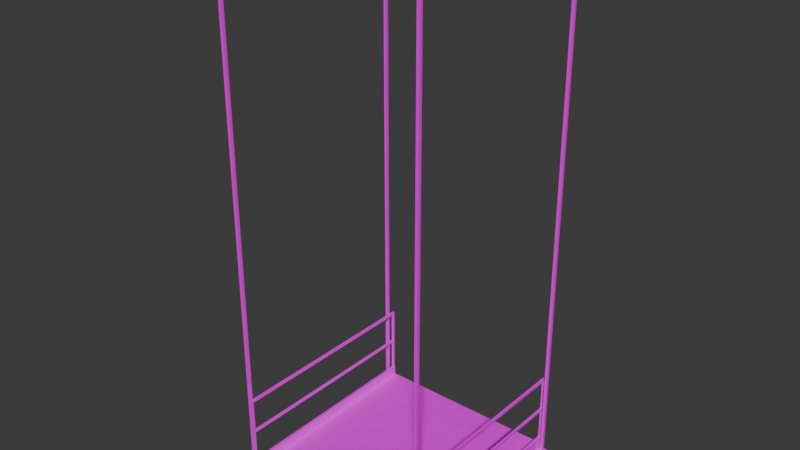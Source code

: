 # Source: Straight_Wires_.blend  (saved by Blender 4.3.34; exported with 4.5.12 LTS)
import bpy
from mathutils import Matrix  # noqa: F401  (used for matrix-valued properties, if any)

bpy.ops.wm.read_factory_settings(use_empty=True)
scene = bpy.context.scene
scene.name = 'Scene'

# ---- collections
col_collection = bpy.data.collections.new('Collection'); scene.collection.children.link(col_collection)

# ---- images (referenced by path relative to the original .blend; pixels are not part of the script)
import os
ASSET_DIR = os.environ.get("B2B_ASSET_DIR", "")  # directory of the original .blend (textures are referenced by path, not embedded)
HERE = os.path.dirname(os.path.abspath(__file__))  # packed textures are extracted next to this script under _unpacked/

def load_image(name, relpath, width, height, colorspace="sRGB"):
    """Load a texture the original file referenced (path relative to the .blend, or extracted next to this script)."""
    p = next((c for c in (os.path.join(HERE, relpath), os.path.join(ASSET_DIR, relpath)) if relpath and os.path.exists(c)), "")
    if p:
        img = bpy.data.images.load(p, check_existing=True)
        img.name = name
    else:  # same state as the original file: an image datablock whose file is absent (Cycles renders it pink)
        img = bpy.data.images.new(name, width, height)
        img.source = "FILE"
        img.filepath = "//" + (relpath or name)
    img.colorspace_settings.name = colorspace
    return img
img_metalgratetexture_png = load_image('metalgratetexture.png', 'metalgratetexture.png', 1024, 1024, 'sRGB')
img_metaltexture2_png = load_image('metaltexture2.png', 'metaltexture2.png', 1024, 1024, 'sRGB')
img_metaltexture_png = load_image('metaltexture.png', 'metaltexture.png', 1024, 1024, 'sRGB')

# ---- materials (node trees are filled in below, after node groups)
mat_metalgratetexture01 = bpy.data.materials.new('MetalGrateTexture01')
mat_metaltexture01 = bpy.data.materials.new('MetalTexture01')
mat_metaltexture02 = bpy.data.materials.new('MetalTexture02')

# ---- material node trees
mat_metalgratetexture01.use_nodes = True; mat_metalgratetexture01.node_tree.nodes.clear()
_N = mat_metalgratetexture01.node_tree.nodes; _L = mat_metalgratetexture01.node_tree.links
n0 = _N.new('ShaderNodeBsdfPrincipled'); n0.name = 'Principled BSDF'; n0.location = (10, 300)
n1 = _N.new('ShaderNodeOutputMaterial'); n1.name = 'Material Output'; n1.location = (300, 300)
n2 = _N.new('ShaderNodeTexImage'); n2.name = 'Image Texture'; n2.location = (-280, 280)
n2.image = img_metalgratetexture_png
_L.new(n0.outputs[0], n1.inputs[0])
_L.new(n2.outputs[0], n0.inputs[0])
n1.is_active_output = True
mat_metaltexture01.use_nodes = True; mat_metaltexture01.node_tree.nodes.clear()
_N = mat_metaltexture01.node_tree.nodes; _L = mat_metaltexture01.node_tree.links
n0 = _N.new('ShaderNodeBsdfPrincipled'); n0.name = 'Principled BSDF'; n0.location = (10, 300)
n1 = _N.new('ShaderNodeOutputMaterial'); n1.name = 'Material Output'; n1.location = (300, 300)
n2 = _N.new('ShaderNodeTexImage'); n2.name = 'Image Texture'; n2.location = (-280, 280)
n2.image = img_metaltexture2_png
_L.new(n0.outputs[0], n1.inputs[0])
_L.new(n2.outputs[0], n0.inputs[0])
n1.is_active_output = True
mat_metaltexture02.use_nodes = True; mat_metaltexture02.node_tree.nodes.clear()
_N = mat_metaltexture02.node_tree.nodes; _L = mat_metaltexture02.node_tree.links
n0 = _N.new('ShaderNodeBsdfPrincipled'); n0.name = 'Principled BSDF'; n0.location = (10, 300)
n1 = _N.new('ShaderNodeOutputMaterial'); n1.name = 'Material Output'; n1.location = (300, 300)
n2 = _N.new('ShaderNodeTexImage'); n2.name = 'Image Texture'; n2.location = (-280, 280)
n2.image = img_metaltexture_png
_L.new(n0.outputs[0], n1.inputs[0])
_L.new(n2.outputs[0], n0.inputs[0])
n1.is_active_output = True

# ---- world
world_world = bpy.data.worlds.new('World'); scene.world = world_world
world_world.use_nodes = True; world_world.node_tree.nodes.clear()
_N = world_world.node_tree.nodes; _L = world_world.node_tree.links
n0 = _N.new('ShaderNodeOutputWorld'); n0.name = 'World Output'; n0.location = (300, 300)
n1 = _N.new('ShaderNodeBackground'); n1.name = 'Background'; n1.location = (10, 300)
n1.inputs[0].default_value = (0.05088, 0.05088, 0.05088, 1.0)
_L.new(n1.outputs[0], n0.inputs[0])
n0.is_active_output = True
world_world.color = (0.05088, 0.05088, 0.05088)
world_world.sun_shadow_jitter_overblur = 0.0

# ---- meshes
me_plane = bpy.data.meshes.new('Plane')
me_plane.from_pydata([(1.0, -1.0, 0.6517), (0.8475, -1.0, 0.6517), (0.0, -1.0, 0.6517), (0.0, 0.0, 0.6517), (0.9267, -1.0, 0.6517), (0.9267, 0.0, 0.6517), (1.0, -0.9162, 0.6517), (0.0, -0.9162, 0.6517), (0.9267, -0.9162, 0.6517), (0.8475, 0.0, 0.6517), (0.8475, -0.9162, 0.6517), (0.9776, -0.9722, 0.6916), (0.8775, -1.0, 0.6916), (0.0, -1.0, 0.6916), (0.9491, -0.9722, 0.6916), (0.9267, 0.0, 0.6916), (0.9776, -0.944, 0.6916), (0.9491, -0.944, 0.6916), (0.9, -1.0, 0.7304), (0.0, -1.0, 0.7304), (0.0, 0.0, 0.7304), (0.9005, 0.0, 0.7304), (0.9267, 0.0, 0.7304), (0.9267, -0.9443, 0.7304), (0.9267, -1.0, 0.7304), (0.9029, -0.9974, 0.8176), (0.9267, 0.0, 0.8176), (0.9005, 0.0, 0.8176), (0.9241, -0.9759, 0.8176), (0.9241, -0.9974, 0.8176), (0.9031, -0.976, 0.8176), (0.9267, -1.0, 0.8176), (0.9003, -1.0, 0.8176), (0.9267, -0.9733, 0.8176), (0.9005, -0.9733, 0.8176), (0.9241, -0.9974, 1.485), (0.9029, -0.9974, 1.485), (0.9241, -0.9759, 1.485), (0.9031, -0.976, 1.485), (0.9031, -0.976, 1.459), (0.9029, -0.9974, 1.459), (0.9241, -0.9974, 1.459), (0.9241, -0.9759, 1.459), (0.9031, 0.0, 1.485), (0.9241, 0.0, 1.485), (0.9031, 0.0, 1.459), (0.9241, 0.0, 1.459), (0.9029, -0.9974, 1.15), (0.9029, -0.9974, 1.127), (0.9241, -0.9759, 1.15), (0.9241, -0.9759, 1.127), (0.9031, -0.976, 1.127), (0.9031, -0.976, 1.15), (0.9241, -0.9974, 1.127), (0.9241, -0.9974, 1.15), (0.9241, 0.0, 1.15), (0.9241, 0.0, 1.127), (0.9031, 0.0, 1.127), (0.9031, 0.0, 1.15), (1.0, -0.9162, 0.6916), (1.0, -1.0, 0.6916), (0.9267, -1.0, 0.6916), (0.9267, -0.9162, 0.6916), (-1.0, -1.0, 0.6517), (-0.8475, -1.0, 0.6517), (-0.9267, -1.0, 0.6517), (-0.9267, 0.0, 0.6517), (-1.0, -0.9162, 0.6517), (-0.9267, -0.9162, 0.6517), (-0.8475, 0.0, 0.6517), (-0.8475, -0.9162, 0.6517), (-0.9776, -0.9722, 0.6916), (-0.8775, -1.0, 0.6916), (-0.9491, -0.9722, 0.6916), (-0.9267, 0.0, 0.6916), (-0.9776, -0.944, 0.6916), (-0.9491, -0.944, 0.6916), (-0.9, -1.0, 0.7304), (-0.9005, 0.0, 0.7304), (-0.9267, 0.0, 0.7304), (-0.9267, -0.9443, 0.7304), (-0.9267, -1.0, 0.7304), (-0.9029, -0.9974, 0.8176), (-0.9267, 0.0, 0.8176), (-0.9005, 0.0, 0.8176), (-0.9241, -0.9759, 0.8176), (-0.9241, -0.9974, 0.8176), (-0.9031, -0.976, 0.8176), (-0.9267, -1.0, 0.8176), (-0.9003, -1.0, 0.8176), (-0.9267, -0.9733, 0.8176), (-0.9005, -0.9733, 0.8176), (-0.9241, -0.9974, 1.485), (-0.9029, -0.9974, 1.485), (-0.9241, -0.9759, 1.485), (-0.9031, -0.976, 1.485), (-0.9031, -0.976, 1.459), (-0.9029, -0.9974, 1.459), (-0.9241, -0.9974, 1.459), (-0.9241, -0.9759, 1.459), (-0.9031, 0.0, 1.485), (-0.9241, 0.0, 1.485), (-0.9031, 0.0, 1.459), (-0.9241, 0.0, 1.459), (-0.9029, -0.9974, 1.15), (-0.9029, -0.9974, 1.127), (-0.9241, -0.9759, 1.15), (-0.9241, -0.9759, 1.127), (-0.9031, -0.976, 1.127), (-0.9031, -0.976, 1.15), (-0.9241, -0.9974, 1.127), (-0.9241, -0.9974, 1.15), (-0.9241, 0.0, 1.15), (-0.9241, 0.0, 1.127), (-0.9031, 0.0, 1.127), (-0.9031, 0.0, 1.15), (-1.0, -0.9162, 0.6916), (-1.0, -1.0, 0.6916), (-0.9267, -1.0, 0.6916), (-0.9267, -0.9162, 0.6916), (1.0, 1.0, 0.6517), (0.8475, 1.0, 0.6517), (0.0, 1.0, 0.6517), (0.9267, 1.0, 0.6517), (1.0, 0.9162, 0.6517), (0.0, 0.9162, 0.6517), (0.9267, 0.9162, 0.6517), (0.8475, 0.9162, 0.6517), (0.9776, 0.9722, 0.6916), (0.8775, 1.0, 0.6916), (0.0, 1.0, 0.6916), (0.9491, 0.9722, 0.6916), (0.9776, 0.944, 0.6916), (0.9491, 0.944, 0.6916), (0.9, 1.0, 0.7304), (0.0, 1.0, 0.7304), (0.9267, 0.9443, 0.7304), (0.9267, 1.0, 0.7304), (0.9029, 0.9974, 0.8176), (0.9241, 0.9759, 0.8176), (0.9241, 0.9974, 0.8176), (0.9031, 0.976, 0.8176), (0.9267, 1.0, 0.8176), (0.9003, 1.0, 0.8176), (0.9267, 0.9733, 0.8176), (0.9005, 0.9733, 0.8176), (0.9241, 0.9974, 1.485), (0.9029, 0.9974, 1.485), (0.9241, 0.9759, 1.485), (0.9031, 0.976, 1.485), (0.9031, 0.976, 1.459), (0.9029, 0.9974, 1.459), (0.9241, 0.9974, 1.459), (0.9241, 0.9759, 1.459), (0.9029, 0.9974, 1.15), (0.9029, 0.9974, 1.127), (0.9241, 0.9759, 1.15), (0.9241, 0.9759, 1.127), (0.9031, 0.976, 1.127), (0.9031, 0.976, 1.15), (0.9241, 0.9974, 1.127), (0.9241, 0.9974, 1.15), (1.0, 0.9162, 0.6916), (1.0, 1.0, 0.6916), (0.9267, 1.0, 0.6916), (0.9267, 0.9162, 0.6916), (-1.0, 1.0, 0.6517), (-0.8475, 1.0, 0.6517), (-0.9267, 1.0, 0.6517), (-1.0, 0.9162, 0.6517), (-0.9267, 0.9162, 0.6517), (-0.8475, 0.9162, 0.6517), (-0.9776, 0.9722, 0.6916), (-0.8775, 1.0, 0.6916), (-0.9491, 0.9722, 0.6916), (-0.9776, 0.944, 0.6916), (-0.9491, 0.944, 0.6916), (-0.9, 1.0, 0.7304), (-0.9267, 0.9443, 0.7304), (-0.9267, 1.0, 0.7304), (-0.9029, 0.9974, 0.8176), (-0.9241, 0.9759, 0.8176), (-0.9241, 0.9974, 0.8176), (-0.9031, 0.976, 0.8176), (-0.9267, 1.0, 0.8176), (-0.9003, 1.0, 0.8176), (-0.9267, 0.9733, 0.8176), (-0.9005, 0.9733, 0.8176), (-0.9241, 0.9974, 1.485), (-0.9029, 0.9974, 1.485), (-0.9241, 0.9759, 1.485), (-0.9031, 0.976, 1.485), (-0.9031, 0.976, 1.459), (-0.9029, 0.9974, 1.459), (-0.9241, 0.9974, 1.459), (-0.9241, 0.9759, 1.459), (-0.9029, 0.9974, 1.15), (-0.9029, 0.9974, 1.127), (-0.9241, 0.9759, 1.15), (-0.9241, 0.9759, 1.127), (-0.9031, 0.976, 1.127), (-0.9031, 0.976, 1.15), (-0.9241, 0.9974, 1.127), (-0.9241, 0.9974, 1.15), (-1.0, 0.9162, 0.6916), (-1.0, 1.0, 0.6916), (-0.9267, 1.0, 0.6916), (-0.9267, 0.9162, 0.6916), (0.9776, -0.944, 5.692), (0.9776, -0.9722, 5.692), (0.9491, -0.9722, 5.692), (0.9491, -0.944, 5.692), (-0.9776, -0.944, 5.692), (-0.9776, -0.9722, 5.692), (-0.9491, -0.9722, 5.692), (-0.9491, -0.944, 5.692), (0.9776, 0.944, 5.692), (0.9776, 0.9722, 5.692), (0.9491, 0.9722, 5.692), (0.9491, 0.944, 5.692), (-0.9776, 0.944, 5.692), (-0.9776, 0.9722, 5.692), (-0.9491, 0.9722, 5.692), (-0.9491, 0.944, 5.692)], [], [(10, 7, 3, 9), (4, 1, 10, 8), (0, 4, 8, 6), (1, 2, 7, 10), (8, 10, 9, 5), (12, 18, 19, 13), (61, 24, 18, 12), (62, 23, 24, 61), (15, 22, 23, 62), (8, 62, 59, 6), (6, 59, 60, 0), (4, 61, 12, 1), (0, 60, 61, 4), (1, 12, 13, 2), (5, 15, 62, 8), (18, 21, 20, 19), (18, 34, 27, 21), (22, 26, 33, 23), (24, 31, 32, 18), (40, 36, 38, 39), (33, 26, 27, 34), (23, 33, 31, 24), (18, 32, 34), (25, 32, 31, 29), (29, 31, 33, 28), (28, 33, 34, 30), (30, 34, 32, 25), (35, 37, 38, 36), (42, 37, 35, 41), (38, 43, 45, 39), (41, 35, 36, 40), (54, 41, 40, 47), (52, 39, 42, 49), (49, 42, 41, 54), (47, 40, 39, 52), (45, 46, 44, 43), (37, 44, 43, 38), (39, 45, 46, 42), (42, 46, 44, 37), (25, 48, 51, 30), (48, 47, 52, 51), (28, 50, 53, 29), (50, 49, 54, 53), (30, 51, 50, 28), (49, 55, 58, 52), (29, 53, 48, 25), (53, 54, 47, 48), (57, 56, 55, 58), (52, 58, 57, 51), (50, 56, 55, 49), (51, 57, 56, 50), (11, 60, 59, 16), (14, 61, 60, 11), (17, 62, 61, 14), (16, 59, 62, 17), (14, 210, 211, 17), (70, 69, 3, 7), (65, 68, 70, 64), (63, 67, 68, 65), (64, 70, 7, 2), (68, 66, 69, 70), (72, 13, 19, 77), (118, 72, 77, 81), (119, 118, 81, 80), (74, 119, 80, 79), (68, 67, 116, 119), (67, 63, 117, 116), (65, 64, 72, 118), (63, 65, 118, 117), (64, 2, 13, 72), (66, 68, 119, 74), (77, 19, 20, 78), (77, 78, 84, 91), (79, 80, 90, 83), (81, 77, 89, 88), (97, 96, 95, 93), (90, 91, 84, 83), (80, 81, 88, 90), (77, 91, 89), (82, 86, 88, 89), (86, 85, 90, 88), (85, 87, 91, 90), (87, 82, 89, 91), (92, 93, 95, 94), (99, 98, 92, 94), (95, 96, 102, 100), (98, 97, 93, 92), (111, 104, 97, 98), (109, 106, 99, 96), (106, 111, 98, 99), (104, 109, 96, 97), (102, 100, 101, 103), (94, 95, 100, 101), (96, 99, 103, 102), (99, 94, 101, 103), (82, 87, 108, 105), (105, 108, 109, 104), (85, 86, 110, 107), (107, 110, 111, 106), (87, 85, 107, 108), (106, 109, 115, 112), (86, 82, 105, 110), (110, 105, 104, 111), (114, 115, 112, 113), (109, 108, 114, 115), (107, 106, 112, 113), (108, 107, 113, 114), (71, 75, 116, 117), (73, 71, 117, 118), (76, 73, 118, 119), (75, 76, 119, 116), (76, 215, 214, 73), (127, 9, 3, 125), (123, 126, 127, 121), (120, 124, 126, 123), (121, 127, 125, 122), (126, 5, 9, 127), (129, 130, 135, 134), (164, 129, 134, 137), (165, 164, 137, 136), (15, 165, 136, 22), (126, 124, 162, 165), (124, 120, 163, 162), (123, 121, 129, 164), (120, 123, 164, 163), (121, 122, 130, 129), (5, 126, 165, 15), (134, 135, 20, 21), (134, 21, 27, 145), (22, 136, 144, 26), (137, 134, 143, 142), (151, 150, 149, 147), (144, 145, 27, 26), (136, 137, 142, 144), (134, 145, 143), (138, 140, 142, 143), (140, 139, 144, 142), (139, 141, 145, 144), (141, 138, 143, 145), (146, 147, 149, 148), (153, 152, 146, 148), (149, 150, 45, 43), (152, 151, 147, 146), (161, 154, 151, 152), (159, 156, 153, 150), (156, 161, 152, 153), (154, 159, 150, 151), (148, 149, 43, 44), (150, 153, 46, 45), (153, 148, 44, 46), (138, 141, 158, 155), (155, 158, 159, 154), (139, 140, 160, 157), (157, 160, 161, 156), (141, 139, 157, 158), (156, 159, 58, 55), (140, 138, 155, 160), (160, 155, 154, 161), (159, 158, 57, 58), (157, 156, 55, 56), (158, 157, 56, 57), (128, 132, 162, 163), (131, 128, 163, 164), (133, 131, 164, 165), (132, 133, 165, 162), (133, 219, 218, 131), (171, 125, 3, 69), (168, 167, 171, 170), (166, 168, 170, 169), (167, 122, 125, 171), (170, 171, 69, 66), (173, 177, 135, 130), (206, 179, 177, 173), (207, 178, 179, 206), (74, 79, 178, 207), (170, 207, 204, 169), (169, 204, 205, 166), (168, 206, 173, 167), (166, 205, 206, 168), (167, 173, 130, 122), (66, 74, 207, 170), (177, 78, 20, 135), (177, 187, 84, 78), (79, 83, 186, 178), (179, 184, 185, 177), (193, 189, 191, 192), (186, 83, 84, 187), (178, 186, 184, 179), (177, 185, 187), (180, 185, 184, 182), (182, 184, 186, 181), (181, 186, 187, 183), (183, 187, 185, 180), (188, 190, 191, 189), (195, 190, 188, 194), (191, 100, 102, 192), (194, 188, 189, 193), (203, 194, 193, 196), (201, 192, 195, 198), (198, 195, 194, 203), (196, 193, 192, 201), (190, 101, 100, 191), (192, 102, 103, 195), (195, 103, 101, 190), (180, 197, 200, 183), (197, 196, 201, 200), (181, 199, 202, 182), (199, 198, 203, 202), (183, 200, 199, 181), (198, 112, 115, 201), (182, 202, 197, 180), (202, 203, 196, 197), (201, 115, 114, 200), (199, 113, 112, 198), (200, 114, 113, 199), (172, 205, 204, 175), (174, 206, 205, 172), (176, 207, 206, 174), (175, 204, 207, 176), (175, 220, 221, 172), (208, 211, 210, 209), (16, 208, 209, 11), (17, 211, 208, 16), (11, 209, 210, 14), (212, 213, 214, 215), (216, 217, 218, 219), (220, 223, 222, 221), (172, 221, 222, 174), (75, 212, 215, 76), (132, 216, 219, 133), (128, 217, 216, 132), (71, 213, 212, 75), (174, 222, 223, 176), (73, 214, 213, 71), (131, 218, 217, 128), (176, 223, 220, 175)])
me_plane.polygons.foreach_set('use_smooth', [True] * 236)
me_plane.polygons.foreach_set('material_index', [1, 1, 1, 1, 1, 1, 1, 1, 1, 1, 1, 1, 1, 1, 1, 0, 1, 1, 1, 2, 1, 1, 1, 1, 1, 1, 1, 2, 2, 2, 2, 2, 2, 2, 2, 2, 2, 2, 2, 2, 2, 2, 2, 2, 2, 2, 2, 2, 2, 2, 2, 1, 1, 1, 1, 1, 1, 1, 1, 1, 1, 1, 1, 1, 1, 1, 1, 1, 1, 1, 1, 0, 1, 1, 1, 2, 1, 1, 1, 1, 1, 1, 1, 2, 2, 2, 2, 2, 2, 2, 2, 2, 2, 2, 2, 2, 2, 2, 2, 2, 2, 2, 2, 2, 2, 2, 2, 1, 1, 1, 1, 1, 1, 1, 1, 1, 1, 1, 1, 1, 1, 1, 1, 1, 1, 1, 1, 0, 1, 1, 1, 2, 1, 1, 1, 1, 1, 1, 1, 2, 2, 2, 2, 2, 2, 2, 2, 2, 2, 2, 2, 2, 2, 2, 2, 2, 2, 2, 2, 2, 2, 1, 1, 1, 1, 1, 1, 1, 1, 1, 1, 1, 1, 1, 1, 1, 1, 1, 1, 1, 1, 0, 1, 1, 1, 2, 1, 1, 1, 1, 1, 1, 1, 2, 2, 2, 2, 2, 2, 2, 2, 2, 2, 2, 2, 2, 2, 2, 2, 2, 2, 2, 2, 2, 2, 1, 1, 1, 1, 1, 1, 1, 1, 1, 1, 1, 1, 1, 1, 1, 1, 1, 1, 1, 1, 1])
_k = set([(0, 4), (0, 6), (0, 60), (1, 2), (1, 4), (2, 64), (5, 8), (5, 126), (6, 8), (6, 59), (18, 19), (18, 21), (18, 24), (18, 32), (19, 77), (21, 134), (22, 23), (22, 136), (23, 24), (24, 31), (24, 61), (25, 48), (26, 33), (26, 144), (27, 34), (27, 145), (28, 50), (29, 53), (30, 51), (31, 32), (31, 33), (32, 34), (35, 37), (35, 41), (36, 38), (36, 40), (37, 44), (38, 43), (39, 45), (39, 52), (40, 47), (41, 54), (42, 46), (42, 49), (43, 149), (44, 148), (45, 150), (46, 153), (47, 48), (49, 55), (50, 56), (51, 57), (52, 58), (53, 54), (55, 156), (56, 157), (57, 158), (58, 159), (59, 60), (59, 62), (60, 61), (61, 62), (63, 65), (63, 67), (63, 117), (64, 65), (66, 68), (66, 170), (67, 68), (67, 116), (77, 78), (77, 81), (77, 89), (78, 177), (79, 80), (79, 178), (80, 81), (81, 88), (81, 118), (82, 105), (83, 90), (83, 186), (84, 91), (84, 187), (85, 107), (86, 110), (87, 108), (88, 89), (88, 90), (89, 91), (92, 94), (92, 98), (93, 95), (93, 97), (94, 101), (95, 100), (96, 102), (96, 109), (97, 104), (98, 111), (99, 103), (99, 106), (100, 191), (101, 190), (102, 192), (103, 195), (104, 105), (106, 112), (107, 113), (108, 114), (109, 115), (110, 111), (112, 198), (113, 199), (114, 200), (115, 201), (116, 117), (116, 119), (117, 118), (118, 119), (120, 123), (120, 124), (120, 163), (121, 122), (121, 123), (122, 167), (124, 126), (124, 162), (134, 135), (134, 137), (134, 143), (135, 177), (136, 137), (137, 142), (137, 164), (138, 155), (139, 157), (140, 160), (141, 158), (142, 143), (142, 144), (143, 145), (146, 148), (146, 152), (147, 149), (147, 151), (150, 159), (151, 154), (152, 161), (153, 156), (154, 155), (160, 161), (162, 163), (162, 165), (163, 164), (164, 165), (166, 168), (166, 169), (166, 205), (167, 168), (169, 170), (169, 204), (177, 179), (177, 185), (178, 179), (179, 184), (179, 206), (180, 197), (181, 199), (182, 202), (183, 200), (184, 185), (184, 186), (185, 187), (188, 190), (188, 194), (189, 191), (189, 193), (192, 201), (193, 196), (194, 203), (195, 198), (196, 197), (202, 203), (204, 205), (204, 207), (205, 206), (206, 207)])
me_plane.attributes.new('sharp_edge', 'BOOLEAN', 'EDGE').data.foreach_set('value', [ (min(e.vertices), max(e.vertices)) in _k for e in me_plane.edges])
_uv = me_plane.uv_layers.new(name='UVMap')
_uv.uv.foreach_set('vector', [0.09079, 0.3728, 0.09079, 0.3728, 0.5098, 0.3728, 0.5098, 0.3728, 0.05245, 0.3728, 0.05245, 0.3728, 0.09079, 0.3728, 0.09079, 0.3728, 0.05245, 0.3728, 0.05245, 0.3728, 0.09079, 0.3728, 0.09079, 0.3728, 0.05245, 0.3728, 0.05245, 0.3728, 0.09079, 0.3728, 0.09079, 0.3728, 0.09079, 0.3728, 0.09079, 0.3728, 0.5098, 0.3728, 0.5098, 0.3728, 0.05245, 0.3911, 0.05245, 0.4088, 0.05245, 0.4088, 0.05245, 0.3911, 0.05245, 0.3911, 0.05245, 0.4088, 0.05245, 0.4088, 0.05245, 0.3911, 0.09079, 0.3911, 0.07791, 0.4088, 0.05245, 0.4088, 0.05245, 0.3911, 0.5098, 0.3911, 0.5098, 0.4088, 0.07791, 0.4088, 0.09079, 0.3911, 0.09079, 0.3728, 0.09079, 0.3911, 0.09079, 0.3911, 0.09079, 0.3728, 0.09079, 0.3728, 0.09079, 0.3911, 0.05245, 0.3911, 0.05245, 0.3728, 0.05245, 0.3728, 0.05245, 0.3911, 0.05245, 0.3911, 0.05245, 0.3728, 0.05245, 0.3728, 0.05245, 0.3911, 0.05245, 0.3911, 0.05245, 0.3728, 0.05245, 0.3728, 0.05245, 0.3911, 0.05245, 0.3911, 0.05245, 0.3728, 0.5098, 0.3728, 0.5098, 0.3911, 0.09079, 0.3911, 0.09079, 0.3728, -0.0004544, -1.005, -0.001023, 5.571e-05, 1.0, 5.578e-05, 1.0, -1.005, 0.05245, 0.4088, 0.06464, 0.4487, 0.5098, 0.4487, 0.5098, 0.4088, 0.5098, 0.4088, 0.5098, 0.4487, 0.06467, 0.4487, 0.07791, 0.4088, 0.05245, 0.4088, 0.05245, 0.4487, 0.05245, 0.4487, 0.05245, 0.4088, 0.05364, 0.742, 0.05364, 0.7539, 0.06344, 0.7539, 0.06344, 0.742, 0.06467, 0.4487, 0.5098, 0.4487, 0.5098, 0.4487, 0.06464, 0.4487, 0.07791, 0.4088, 0.06467, 0.4487, 0.05245, 0.4487, 0.05245, 0.4088, 0.05245, 0.4088, 0.05245, 0.4487, 0.06464, 0.4487, 0.05364, 0.4487, 0.05245, 0.4487, 0.05245, 0.4487, 0.05364, 0.4487, 0.05364, 0.4487, 0.05245, 0.4487, 0.06467, 0.4487, 0.06347, 0.4487, 0.06347, 0.4487, 0.06467, 0.4487, 0.06464, 0.4487, 0.06344, 0.4487, 0.06344, 0.4487, 0.06464, 0.4487, 0.05245, 0.4487, 0.05364, 0.4487, 0.05364, 0.7539, 0.06347, 0.7539, 0.06344, 0.7539, 0.05364, 0.7539, 0.06347, 0.742, 0.06347, 0.7539, 0.05364, 0.7539, 0.05364, 0.742, 0.06344, 0.7539, 0.5098, 0.7539, 0.5098, 0.742, 0.06344, 0.742, 0.05364, 0.742, 0.05364, 0.7539, 0.05364, 0.7539, 0.05364, 0.742, 0.05364, 0.6007, 0.05364, 0.742, 0.05364, 0.742, 0.05364, 0.6007, 0.06344, 0.6007, 0.06344, 0.742, 0.06347, 0.742, 0.06347, 0.6007, 0.06347, 0.6007, 0.06347, 0.742, 0.05364, 0.742, 0.05364, 0.6007, 0.05364, 0.6007, 0.05364, 0.742, 0.06344, 0.742, 0.06344, 0.6007, 0.5098, 0.742, 0.5098, 0.742, 0.5098, 0.7539, 0.5098, 0.7539, 0.06347, 0.7539, 0.5098, 0.7539, 0.5098, 0.7539, 0.06344, 0.7539, 0.06344, 0.742, 0.5098, 0.742, 0.5098, 0.742, 0.06347, 0.742, 0.06347, 0.742, 0.5098, 0.742, 0.5098, 0.7539, 0.06347, 0.7539, 0.05364, 0.4487, 0.05364, 0.59, 0.06344, 0.59, 0.06344, 0.4487, 0.05364, 0.59, 0.05364, 0.6007, 0.06344, 0.6007, 0.06344, 0.59, 0.06347, 0.4487, 0.06347, 0.59, 0.05364, 0.59, 0.05364, 0.4487, 0.06347, 0.59, 0.06347, 0.6007, 0.05364, 0.6007, 0.05364, 0.59, 0.06344, 0.4487, 0.06344, 0.59, 0.06347, 0.59, 0.06347, 0.4487, 0.06347, 0.6007, 0.5098, 0.6007, 0.5098, 0.6007, 0.06344, 0.6007, 0.05364, 0.4487, 0.05364, 0.59, 0.05364, 0.59, 0.05364, 0.4487, 0.05364, 0.59, 0.05364, 0.6007, 0.05364, 0.6007, 0.05364, 0.59, 0.5098, 0.59, 0.5098, 0.59, 0.5098, 0.6007, 0.5098, 0.6007, 0.06344, 0.6007, 0.5098, 0.6007, 0.5098, 0.59, 0.06344, 0.59, 0.06347, 0.59, 0.5098, 0.59, 0.5098, 0.6007, 0.06347, 0.6007, 0.06344, 0.59, 0.5098, 0.59, 0.5098, 0.59, 0.06347, 0.59, 0.06517, 0.3911, 0.05245, 0.3911, 0.09079, 0.3911, 0.07806, 0.3911, 0.06517, 0.3911, 0.05245, 0.3911, 0.05245, 0.3911, 0.06517, 0.3911, 0.07806, 0.3911, 0.09079, 0.3911, 0.05245, 0.3911, 0.06517, 0.3911, 0.07806, 0.3911, 0.09079, 0.3911, 0.09079, 0.3911, 0.07806, 0.3911, 0.06517, 0.3911, 0.06517, 0.3911, 0.07806, 0.3911, 0.07806, 0.3911, 0.09079, 0.3728, 0.5098, 0.3728, 0.5098, 0.3728, 0.09079, 0.3728, 0.05245, 0.3728, 0.09079, 0.3728, 0.09079, 0.3728, 0.05245, 0.3728, 0.05245, 0.3728, 0.09079, 0.3728, 0.09079, 0.3728, 0.05245, 0.3728, 0.05245, 0.3728, 0.09079, 0.3728, 0.09079, 0.3728, 0.05245, 0.3728, 0.09079, 0.3728, 0.5098, 0.3728, 0.5098, 0.3728, 0.09079, 0.3728, 0.05245, 0.3911, 0.05245, 0.3911, 0.05245, 0.4088, 0.05245, 0.4088, 0.05245, 0.3911, 0.05245, 0.3911, 0.05245, 0.4088, 0.05245, 0.4088, 0.09079, 0.3911, 0.05245, 0.3911, 0.05245, 0.4088, 0.07791, 0.4088, 0.5098, 0.3911, 0.09079, 0.3911, 0.07791, 0.4088, 0.5098, 0.4088, 0.09079, 0.3728, 0.09079, 0.3728, 0.09079, 0.3911, 0.09079, 0.3911, 0.09079, 0.3728, 0.05245, 0.3728, 0.05245, 0.3911, 0.09079, 0.3911, 0.05245, 0.3728, 0.05245, 0.3728, 0.05245, 0.3911, 0.05245, 0.3911, 0.05245, 0.3728, 0.05245, 0.3728, 0.05245, 0.3911, 0.05245, 0.3911, 0.05245, 0.3728, 0.05245, 0.3728, 0.05245, 0.3911, 0.05245, 0.3911, 0.5098, 0.3728, 0.09079, 0.3728, 0.09079, 0.3911, 0.5098, 0.3911, 2.001, -1.005, 1.0, -1.005, 1.0, 5.578e-05, 2.001, 5.578e-05, 0.05245, 0.4088, 0.5098, 0.4088, 0.5098, 0.4487, 0.06464, 0.4487, 0.5098, 0.4088, 0.07791, 0.4088, 0.06467, 0.4487, 0.5098, 0.4487, 0.05245, 0.4088, 0.05245, 0.4088, 0.05245, 0.4487, 0.05245, 0.4487, 0.05364, 0.742, 0.06344, 0.742, 0.06344, 0.7539, 0.05364, 0.7539, 0.06467, 0.4487, 0.06464, 0.4487, 0.5098, 0.4487, 0.5098, 0.4487, 0.07791, 0.4088, 0.05245, 0.4088, 0.05245, 0.4487, 0.06467, 0.4487, 0.05245, 0.4088, 0.06464, 0.4487, 0.05245, 0.4487, 0.05364, 0.4487, 0.05364, 0.4487, 0.05245, 0.4487, 0.05245, 0.4487, 0.05364, 0.4487, 0.06347, 0.4487, 0.06467, 0.4487, 0.05245, 0.4487, 0.06347, 0.4487, 0.06344, 0.4487, 0.06464, 0.4487, 0.06467, 0.4487, 0.06344, 0.4487, 0.05364, 0.4487, 0.05245, 0.4487, 0.06464, 0.4487, 0.05364, 0.7539, 0.05364, 0.7539, 0.06344, 0.7539, 0.06347, 0.7539, 0.06347, 0.742, 0.05364, 0.742, 0.05364, 0.7539, 0.06347, 0.7539, 0.06344, 0.7539, 0.06344, 0.742, 0.5098, 0.742, 0.5098, 0.7539, 0.05364, 0.742, 0.05364, 0.742, 0.05364, 0.7539, 0.05364, 0.7539, 0.05364, 0.6007, 0.05364, 0.6007, 0.05364, 0.742, 0.05364, 0.742, 0.06344, 0.6007, 0.06347, 0.6007, 0.06347, 0.742, 0.06344, 0.742, 0.06347, 0.6007, 0.05364, 0.6007, 0.05364, 0.742, 0.06347, 0.742, 0.05364, 0.6007, 0.06344, 0.6007, 0.06344, 0.742, 0.05364, 0.742, 0.5098, 0.742, 0.5098, 0.7539, 0.5098, 0.7539, 0.5098, 0.742, 0.06347, 0.7539, 0.06344, 0.7539, 0.5098, 0.7539, 0.5098, 0.7539, 0.06344, 0.742, 0.06347, 0.742, 0.5098, 0.742, 0.5098, 0.742, 0.06347, 0.742, 0.06347, 0.7539, 0.5098, 0.7539, 0.5098, 0.742, 0.05364, 0.4487, 0.06344, 0.4487, 0.06344, 0.59, 0.05364, 0.59, 0.05364, 0.59, 0.06344, 0.59, 0.06344, 0.6007, 0.05364, 0.6007, 0.06347, 0.4487, 0.05364, 0.4487, 0.05364, 0.59, 0.06347, 0.59, 0.06347, 0.59, 0.05364, 0.59, 0.05364, 0.6007, 0.06347, 0.6007, 0.06344, 0.4487, 0.06347, 0.4487, 0.06347, 0.59, 0.06344, 0.59, 0.06347, 0.6007, 0.06344, 0.6007, 0.5098, 0.6007, 0.5098, 0.6007, 0.05364, 0.4487, 0.05364, 0.4487, 0.05364, 0.59, 0.05364, 0.59, 0.05364, 0.59, 0.05364, 0.59, 0.05364, 0.6007, 0.05364, 0.6007, 0.5098, 0.59, 0.5098, 0.6007, 0.5098, 0.6007, 0.5098, 0.59, 0.06344, 0.6007, 0.06344, 0.59, 0.5098, 0.59, 0.5098, 0.6007, 0.06347, 0.59, 0.06347, 0.6007, 0.5098, 0.6007, 0.5098, 0.59, 0.06344, 0.59, 0.06347, 0.59, 0.5098, 0.59, 0.5098, 0.59, 0.06517, 0.3911, 0.07806, 0.3911, 0.09079, 0.3911, 0.05245, 0.3911, 0.06517, 0.3911, 0.06517, 0.3911, 0.05245, 0.3911, 0.05245, 0.3911, 0.07806, 0.3911, 0.06517, 0.3911, 0.05245, 0.3911, 0.09079, 0.3911, 0.07806, 0.3911, 0.07806, 0.3911, 0.09079, 0.3911, 0.09079, 0.3911, 0.07806, 0.3911, 0.07806, 0.3911, 0.06517, 0.3911, 0.06517, 0.3911, 0.9288, 0.3728, 0.5098, 0.3728, 0.5098, 0.3728, 0.9288, 0.3728, 0.9671, 0.3728, 0.9288, 0.3728, 0.9288, 0.3728, 0.9671, 0.3728, 0.9671, 0.3728, 0.9288, 0.3728, 0.9288, 0.3728, 0.9671, 0.3728, 0.9671, 0.3728, 0.9288, 0.3728, 0.9288, 0.3728, 0.9671, 0.3728, 0.9288, 0.3728, 0.5098, 0.3728, 0.5098, 0.3728, 0.9288, 0.3728, 0.9671, 0.3911, 0.9671, 0.3911, 0.9671, 0.4088, 0.9671, 0.4088, 0.9671, 0.3911, 0.9671, 0.3911, 0.9671, 0.4088, 0.9671, 0.4088, 0.9288, 0.3911, 0.9671, 0.3911, 0.9671, 0.4088, 0.9416, 0.4088, 0.5098, 0.3911, 0.9288, 0.3911, 0.9416, 0.4088, 0.5098, 0.4088, 0.9288, 0.3728, 0.9288, 0.3728, 0.9288, 0.3911, 0.9288, 0.3911, 0.9288, 0.3728, 0.9671, 0.3728, 0.9671, 0.3911, 0.9288, 0.3911, 0.9671, 0.3728, 0.9671, 0.3728, 0.9671, 0.3911, 0.9671, 0.3911, 0.9671, 0.3728, 0.9671, 0.3728, 0.9671, 0.3911, 0.9671, 0.3911, 0.9671, 0.3728, 0.9671, 0.3728, 0.9671, 0.3911, 0.9671, 0.3911, 0.5098, 0.3728, 0.9288, 0.3728, 0.9288, 0.3911, 0.5098, 0.3911, -0.0004545, 1.005, 1.0, 1.005, 1.0, 5.578e-05, -0.001023, 5.571e-05, 0.9671, 0.4088, 0.5098, 0.4088, 0.5098, 0.4487, 0.9549, 0.4487, 0.5098, 0.4088, 0.9416, 0.4088, 0.9549, 0.4487, 0.5098, 0.4487, 0.9671, 0.4088, 0.9671, 0.4088, 0.9671, 0.4487, 0.9671, 0.4487, 0.9659, 0.742, 0.9561, 0.742, 0.9561, 0.7539, 0.9659, 0.7539, 0.9549, 0.4487, 0.9549, 0.4487, 0.5098, 0.4487, 0.5098, 0.4487, 0.9416, 0.4088, 0.9671, 0.4088, 0.9671, 0.4487, 0.9549, 0.4487, 0.9671, 0.4088, 0.9549, 0.4487, 0.9671, 0.4487, 0.9659, 0.4487, 0.9659, 0.4487, 0.9671, 0.4487, 0.9671, 0.4487, 0.9659, 0.4487, 0.9561, 0.4487, 0.9549, 0.4487, 0.9671, 0.4487, 0.9561, 0.4487, 0.9561, 0.4487, 0.9549, 0.4487, 0.9549, 0.4487, 0.9561, 0.4487, 0.9659, 0.4487, 0.9671, 0.4487, 0.9549, 0.4487, 0.9659, 0.7539, 0.9659, 0.7539, 0.9561, 0.7539, 0.9561, 0.7539, 0.9561, 0.742, 0.9659, 0.742, 0.9659, 0.7539, 0.9561, 0.7539, 0.9561, 0.7539, 0.9561, 0.742, 0.5098, 0.742, 0.5098, 0.7539, 0.9659, 0.742, 0.9659, 0.742, 0.9659, 0.7539, 0.9659, 0.7539, 0.9659, 0.6007, 0.9659, 0.6007, 0.9659, 0.742, 0.9659, 0.742, 0.9561, 0.6007, 0.9561, 0.6007, 0.9561, 0.742, 0.9561, 0.742, 0.9561, 0.6007, 0.9659, 0.6007, 0.9659, 0.742, 0.9561, 0.742, 0.9659, 0.6007, 0.9561, 0.6007, 0.9561, 0.742, 0.9659, 0.742, 0.9561, 0.7539, 0.9561, 0.7539, 0.5098, 0.7539, 0.5098, 0.7539, 0.9561, 0.742, 0.9561, 0.742, 0.5098, 0.742, 0.5098, 0.742, 0.9561, 0.742, 0.9561, 0.7539, 0.5098, 0.7539, 0.5098, 0.742, 0.9659, 0.4487, 0.9561, 0.4487, 0.9561, 0.59, 0.9659, 0.59, 0.9659, 0.59, 0.9561, 0.59, 0.9561, 0.6007, 0.9659, 0.6007, 0.9561, 0.4487, 0.9659, 0.4487, 0.9659, 0.59, 0.9561, 0.59, 0.9561, 0.59, 0.9659, 0.59, 0.9659, 0.6007, 0.9561, 0.6007, 0.9561, 0.4487, 0.9561, 0.4487, 0.9561, 0.59, 0.9561, 0.59, 0.9561, 0.6007, 0.9561, 0.6007, 0.5098, 0.6007, 0.5098, 0.6007, 0.9659, 0.4487, 0.9659, 0.4487, 0.9659, 0.59, 0.9659, 0.59, 0.9659, 0.59, 0.9659, 0.59, 0.9659, 0.6007, 0.9659, 0.6007, 0.9561, 0.6007, 0.9561, 0.59, 0.5098, 0.59, 0.5098, 0.6007, 0.9561, 0.59, 0.9561, 0.6007, 0.5098, 0.6007, 0.5098, 0.59, 0.9561, 0.59, 0.9561, 0.59, 0.5098, 0.59, 0.5098, 0.59, 0.9544, 0.3911, 0.9415, 0.3911, 0.9288, 0.3911, 0.9671, 0.3911, 0.9544, 0.3911, 0.9544, 0.3911, 0.9671, 0.3911, 0.9671, 0.3911, 0.9415, 0.3911, 0.9544, 0.3911, 0.9671, 0.3911, 0.9288, 0.3911, 0.9415, 0.3911, 0.9415, 0.3911, 0.9288, 0.3911, 0.9288, 0.3911, 0.9415, 0.3911, 0.9415, 0.3911, 0.9544, 0.3911, 0.9544, 0.3911, 0.9288, 0.3728, 0.9288, 0.3728, 0.5098, 0.3728, 0.5098, 0.3728, 0.9671, 0.3728, 0.9671, 0.3728, 0.9288, 0.3728, 0.9288, 0.3728, 0.9671, 0.3728, 0.9671, 0.3728, 0.9288, 0.3728, 0.9288, 0.3728, 0.9671, 0.3728, 0.9671, 0.3728, 0.9288, 0.3728, 0.9288, 0.3728, 0.9288, 0.3728, 0.9288, 0.3728, 0.5098, 0.3728, 0.5098, 0.3728, 0.9671, 0.3911, 0.9671, 0.4088, 0.9671, 0.4088, 0.9671, 0.3911, 0.9671, 0.3911, 0.9671, 0.4088, 0.9671, 0.4088, 0.9671, 0.3911, 0.9288, 0.3911, 0.9416, 0.4088, 0.9671, 0.4088, 0.9671, 0.3911, 0.5098, 0.3911, 0.5098, 0.4088, 0.9416, 0.4088, 0.9288, 0.3911, 0.9288, 0.3728, 0.9288, 0.3911, 0.9288, 0.3911, 0.9288, 0.3728, 0.9288, 0.3728, 0.9288, 0.3911, 0.9671, 0.3911, 0.9671, 0.3728, 0.9671, 0.3728, 0.9671, 0.3911, 0.9671, 0.3911, 0.9671, 0.3728, 0.9671, 0.3728, 0.9671, 0.3911, 0.9671, 0.3911, 0.9671, 0.3728, 0.9671, 0.3728, 0.9671, 0.3911, 0.9671, 0.3911, 0.9671, 0.3728, 0.5098, 0.3728, 0.5098, 0.3911, 0.9288, 0.3911, 0.9288, 0.3728, 2.001, 1.005, 2.001, 5.578e-05, 1.0, 5.578e-05, 1.0, 1.005, 0.9671, 0.4088, 0.9549, 0.4487, 0.5098, 0.4487, 0.5098, 0.4088, 0.5098, 0.4088, 0.5098, 0.4487, 0.9549, 0.4487, 0.9416, 0.4088, 0.9671, 0.4088, 0.9671, 0.4487, 0.9671, 0.4487, 0.9671, 0.4088, 0.9659, 0.742, 0.9659, 0.7539, 0.9561, 0.7539, 0.9561, 0.742, 0.9549, 0.4487, 0.5098, 0.4487, 0.5098, 0.4487, 0.9549, 0.4487, 0.9416, 0.4088, 0.9549, 0.4487, 0.9671, 0.4487, 0.9671, 0.4088, 0.9671, 0.4088, 0.9671, 0.4487, 0.9549, 0.4487, 0.9659, 0.4487, 0.9671, 0.4487, 0.9671, 0.4487, 0.9659, 0.4487, 0.9659, 0.4487, 0.9671, 0.4487, 0.9549, 0.4487, 0.9561, 0.4487, 0.9561, 0.4487, 0.9549, 0.4487, 0.9549, 0.4487, 0.9561, 0.4487, 0.9561, 0.4487, 0.9549, 0.4487, 0.9671, 0.4487, 0.9659, 0.4487, 0.9659, 0.7539, 0.9561, 0.7539, 0.9561, 0.7539, 0.9659, 0.7539, 0.9561, 0.742, 0.9561, 0.7539, 0.9659, 0.7539, 0.9659, 0.742, 0.9561, 0.7539, 0.5098, 0.7539, 0.5098, 0.742, 0.9561, 0.742, 0.9659, 0.742, 0.9659, 0.7539, 0.9659, 0.7539, 0.9659, 0.742, 0.9659, 0.6007, 0.9659, 0.742, 0.9659, 0.742, 0.9659, 0.6007, 0.9561, 0.6007, 0.9561, 0.742, 0.9561, 0.742, 0.9561, 0.6007, 0.9561, 0.6007, 0.9561, 0.742, 0.9659, 0.742, 0.9659, 0.6007, 0.9659, 0.6007, 0.9659, 0.742, 0.9561, 0.742, 0.9561, 0.6007, 0.9561, 0.7539, 0.5098, 0.7539, 0.5098, 0.7539, 0.9561, 0.7539, 0.9561, 0.742, 0.5098, 0.742, 0.5098, 0.742, 0.9561, 0.742, 0.9561, 0.742, 0.5098, 0.742, 0.5098, 0.7539, 0.9561, 0.7539, 0.9659, 0.4487, 0.9659, 0.59, 0.9561, 0.59, 0.9561, 0.4487, 0.9659, 0.59, 0.9659, 0.6007, 0.9561, 0.6007, 0.9561, 0.59, 0.9561, 0.4487, 0.9561, 0.59, 0.9659, 0.59, 0.9659, 0.4487, 0.9561, 0.59, 0.9561, 0.6007, 0.9659, 0.6007, 0.9659, 0.59, 0.9561, 0.4487, 0.9561, 0.59, 0.9561, 0.59, 0.9561, 0.4487, 0.9561, 0.6007, 0.5098, 0.6007, 0.5098, 0.6007, 0.9561, 0.6007, 0.9659, 0.4487, 0.9659, 0.59, 0.9659, 0.59, 0.9659, 0.4487, 0.9659, 0.59, 0.9659, 0.6007, 0.9659, 0.6007, 0.9659, 0.59, 0.9561, 0.6007, 0.5098, 0.6007, 0.5098, 0.59, 0.9561, 0.59, 0.9561, 0.59, 0.5098, 0.59, 0.5098, 0.6007, 0.9561, 0.6007, 0.9561, 0.59, 0.5098, 0.59, 0.5098, 0.59, 0.9561, 0.59, 0.9544, 0.3911, 0.9671, 0.3911, 0.9288, 0.3911, 0.9415, 0.3911, 0.9544, 0.3911, 0.9671, 0.3911, 0.9671, 0.3911, 0.9544, 0.3911, 0.9415, 0.3911, 0.9288, 0.3911, 0.9671, 0.3911, 0.9544, 0.3911, 0.9415, 0.3911, 0.9288, 0.3911, 0.9288, 0.3911, 0.9415, 0.3911, 0.9415, 0.3911, 0.9415, 0.3911, 0.9544, 0.3911, 0.9544, 0.3911, 0.07806, 0.3911, 0.07806, 0.3911, 0.06517, 0.3911, 0.06517, 0.3911, 0.07806, 0.3911, 0.07806, 0.3911, 0.06517, 0.3911, 0.06517, 0.3911, 0.07806, 0.3911, 0.07806, 0.3911, 0.07806, 0.3911, 0.07806, 0.3911, 0.06517, 0.3911, 0.06517, 0.3911, 0.06517, 0.3911, 0.06517, 0.3911, 0.07806, 0.3911, 0.06517, 0.3911, 0.06517, 0.3911, 0.07806, 0.3911, 0.9415, 0.3911, 0.9544, 0.3911, 0.9544, 0.3911, 0.9415, 0.3911, 0.9415, 0.3911, 0.9415, 0.3911, 0.9544, 0.3911, 0.9544, 0.3911, 0.9544, 0.3911, 0.9544, 0.3911, 0.9544, 0.3911, 0.9544, 0.3911, 0.07806, 0.3911, 0.07806, 0.3911, 0.07806, 0.3911, 0.07806, 0.3911, 0.9415, 0.3911, 0.9415, 0.3911, 0.9415, 0.3911, 0.9415, 0.3911, 0.9544, 0.3911, 0.9544, 0.3911, 0.9415, 0.3911, 0.9415, 0.3911, 0.06517, 0.3911, 0.06517, 0.3911, 0.07806, 0.3911, 0.07806, 0.3911, 0.9544, 0.3911, 0.9544, 0.3911, 0.9415, 0.3911, 0.9415, 0.3911, 0.06517, 0.3911, 0.06517, 0.3911, 0.06517, 0.3911, 0.06517, 0.3911, 0.9544, 0.3911, 0.9544, 0.3911, 0.9544, 0.3911, 0.9544, 0.3911, 0.9415, 0.3911, 0.9415, 0.3911, 0.9415, 0.3911, 0.9415, 0.3911])
me_plane.materials.append(mat_metalgratetexture01)
me_plane.materials.append(mat_metaltexture01)
me_plane.materials.append(mat_metaltexture02)
me_plane.update()

# ---- objects
ob_plane = bpy.data.objects.new('Plane', me_plane)

# ---- transforms, parenting, visibility, modifiers, constraints
ob_plane.location = (0.0, 0.0, 0.0)
_m = ob_plane.modifiers.new('EdgeSplit', 'EDGE_SPLIT')

# ---- collection membership
col_collection.objects.link(ob_plane)

# ---- scene / render settings (as saved in the file)
scene.frame_start = 1; scene.frame_end = 250; scene.frame_set(1)
scene.render.engine = 'BLENDER_EEVEE_NEXT'
bpy.context.view_layer.update()

# ---- added for rendering (the .blend has no active camera and no usable light): camera, sun
cam_auto = bpy.data.cameras.new('AutoCamera')
cam_auto.lens = 50.0
cam_auto.sensor_width = 36.0
cam_auto.clip_end = 1000.0
ob_auto_camera = bpy.data.objects.new('AutoCamera', cam_auto)
scene.collection.objects.link(ob_auto_camera)
ob_auto_camera.location = (5.3472, -6.41664, 7.4494)
ob_auto_camera.rotation_euler = (1.09748, -7.21219e-08, 0.694738)
scene.camera = ob_auto_camera
light_auto_sun = bpy.data.lights.new('AutoSun', 'SUN')
light_auto_sun.energy = 3.0
light_auto_sun.angle = 0.0523599
ob_auto_sun = bpy.data.objects.new('AutoSun', light_auto_sun)
scene.collection.objects.link(ob_auto_sun)
ob_auto_sun.rotation_euler = (0.872665, 0.174533, 0.523599)
bpy.context.view_layer.update()
